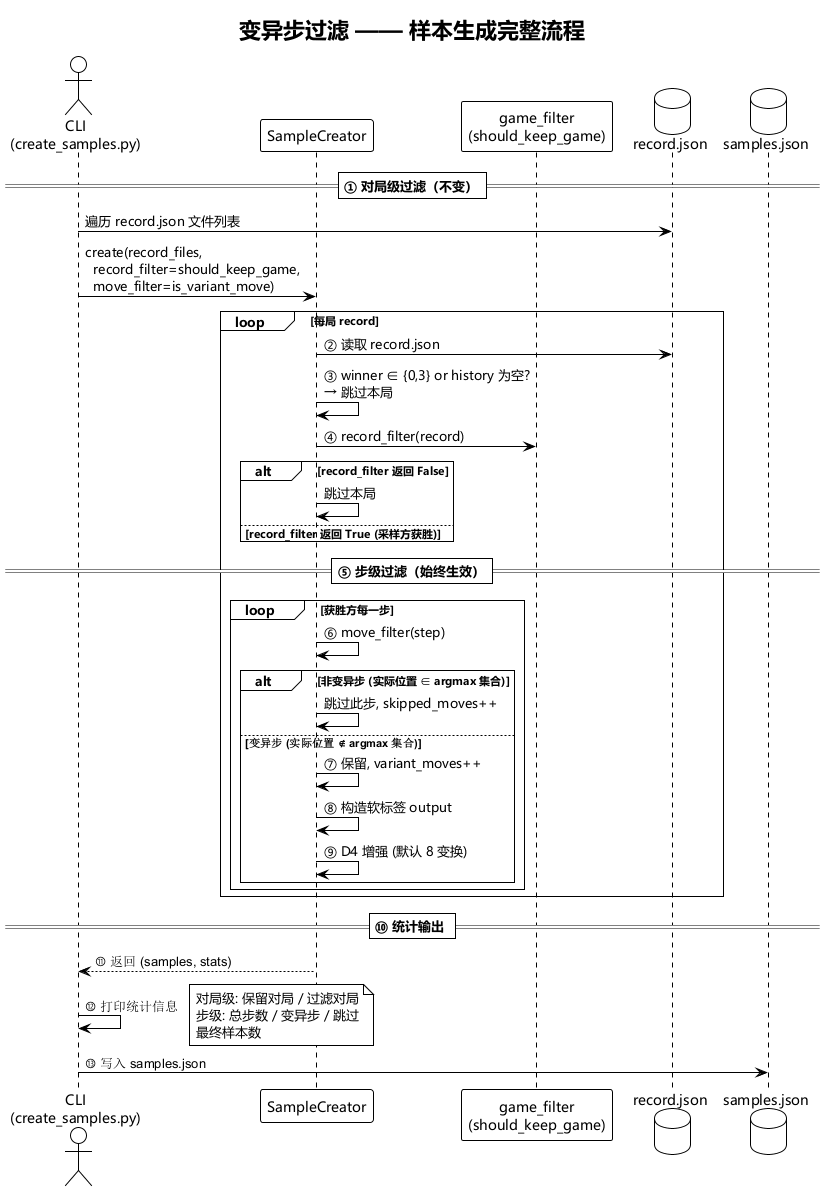

The diagram above was rendered by PlantUML. Its source (embedded in the PNG):
@startuml
!theme plain

skinparam defaultFontName Microsoft YaHei,SimHei,SimSun,sans-serif
skinparam classFontName Microsoft YaHei,SimHei,SimSun,sans-serif
skinparam sequenceMessageFontName Microsoft YaHei,SimHei,SimSun,sans-serif

title 变异步过滤 —— 样本生成完整流程

actor "CLI\n(create_samples.py)" as CLI

participant "SampleCreator" as SC
participant "game_filter\n(should_keep_game)" as GF

database "record.json" as REC
database "samples.json" as OUT

== ① 对局级过滤（不变）==

CLI -> REC : 遍历 record.json 文件列表
CLI -> SC : create(record_files,\n  record_filter=should_keep_game,\n  move_filter=is_variant_move)

loop 每局 record
    SC -> REC : ② 读取 record.json
    SC -> SC : ③ winner ∈ {0,3} or history 为空?\n→ 跳过本局

    SC -> GF : ④ record_filter(record)
    alt record_filter 返回 False
        SC -> SC : 跳过本局
    else record_filter 返回 True (采样方获胜)
        note right
          --temp-side 默认 random\n每局随机决定采样方
        end note
    end

== ⑤ 步级过滤（始终生效）==

    loop 获胜方每一步
        SC -> SC : ⑥ move_filter(step)
        alt 非变异步 (实际位置 ∈ argmax 集合)
            SC -> SC : 跳过此步, skipped_moves++
        else 变异步 (实际位置 ∉ argmax 集合)
            SC -> SC : ⑦ 保留, variant_moves++
            SC -> SC : ⑧ 构造软标签 output
            SC -> SC : ⑨ D4 增强 (默认 8 变换)
        end
    end
end

== ⑩ 统计输出 ==

SC --> CLI : ⑪ 返回 (samples, stats)
CLI -> CLI : ⑫ 打印统计信息
note right
  对局级: 保留对局 / 过滤对局
  步级: 总步数 / 变异步 / 跳过
  最终样本数
end note

CLI -> OUT : ⑬ 写入 samples.json

@enduml